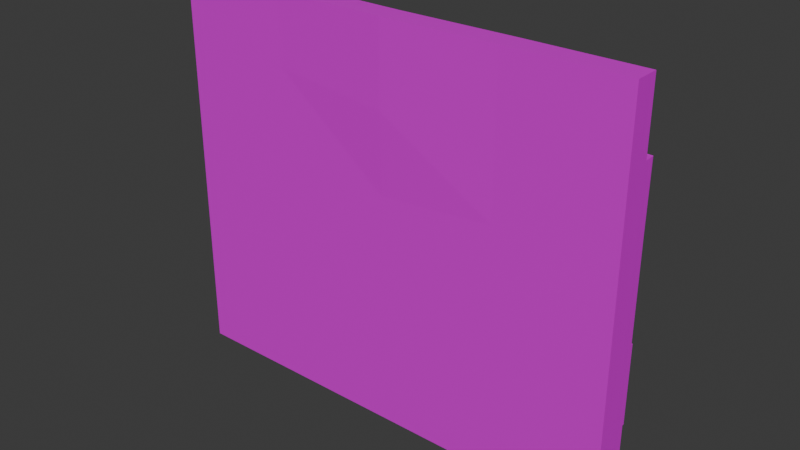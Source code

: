 # Source: Wall.blend  (saved by Blender 4.4.32; exported with 4.5.12 LTS)
import bpy
from mathutils import Matrix  # noqa: F401  (used for matrix-valued properties, if any)

bpy.ops.wm.read_factory_settings(use_empty=True)
scene = bpy.context.scene
scene.name = 'Scene'

# ---- collections
col_collection = bpy.data.collections.new('Collection'); scene.collection.children.link(col_collection)

# ---- images (referenced by path relative to the original .blend; pixels are not part of the script)
import os
ASSET_DIR = os.environ.get("B2B_ASSET_DIR", "")  # directory of the original .blend (textures are referenced by path, not embedded)
HERE = os.path.dirname(os.path.abspath(__file__))  # packed textures are extracted next to this script under _unpacked/

def load_image(name, relpath, width, height, colorspace="sRGB"):
    """Load a texture the original file referenced (path relative to the .blend, or extracted next to this script)."""
    p = next((c for c in (os.path.join(HERE, relpath), os.path.join(ASSET_DIR, relpath)) if relpath and os.path.exists(c)), "")
    if p:
        img = bpy.data.images.load(p, check_existing=True)
        img.name = name
    else:  # same state as the original file: an image datablock whose file is absent (Cycles renders it pink)
        img = bpy.data.images.new(name, width, height)
        img.source = "FILE"
        img.filepath = "//" + (relpath or name)
    img.colorspace_settings.name = colorspace
    return img
img_red_clay_wall_albedo__modified__png = load_image('red-clay-wall-albedo (modified).png', 'red-clay-wall-albedo (modified).png', 1024, 1024, 'sRGB')
img_red_clay_wall_height_png = load_image('red-clay-wall-height.png', 'red-clay-wall-height.png', 1024, 1024, 'sRGB')
img_red_clay_wall_metallic_psd = load_image('red-clay-wall-metallic.psd', 'red-clay-wall-metallic.psd', 1024, 1024, 'sRGB')
img_red_clay_wall_normal_ogl_png = load_image('red-clay-wall-normal-ogl.png', 'red-clay-wall-normal-ogl.png', 1024, 1024, 'sRGB')

# ---- materials (node trees are filled in below, after node groups)
mat_clay = bpy.data.materials.new('Clay')
mat_clay.alpha_threshold = 0.0
mat_clay.roughness = 0.5
mat_clay.line_color = (0.0, 0.0, 0.0, 1.0)

# ---- material node trees
mat_clay.use_nodes = True; mat_clay.node_tree.nodes.clear()
_N = mat_clay.node_tree.nodes; _L = mat_clay.node_tree.links
n0 = _N.new('ShaderNodeOutputMaterial'); n0.name = 'Material Output'; n0.location = (330, 76)
n1 = _N.new('ShaderNodeBsdfPrincipled'); n1.name = 'Principled BSDF'; n1.location = (-121, 339)
n1.inputs[3].default_value = 1.45
n2 = _N.new('ShaderNodeTexImage'); n2.name = 'Image Texture'; n2.location = (-706, 536)
n2.image = img_red_clay_wall_albedo__modified__png
n3 = _N.new('ShaderNodeTexImage'); n3.name = 'Image Texture.001'; n3.location = (-468, -324)
n3.image = img_red_clay_wall_height_png
n4 = _N.new('ShaderNodeDisplacement'); n4.name = 'Displacement'; n4.location = (-68, -269)
n4.inputs[2].default_value = 1.0
n5 = _N.new('ShaderNodeTexImage'); n5.name = 'Image Texture.002'; n5.location = (-1085, 259)
n5.image = img_red_clay_wall_metallic_psd
n6 = _N.new('ShaderNodeTexImage'); n6.name = 'Image Texture.003'; n6.location = (-704, 179)
n6.image = img_red_clay_wall_normal_ogl_png
n7 = _N.new('ShaderNodeNormalMap'); n7.name = 'Normal Map'; n7.location = (-416, 206)
_L.new(n1.outputs[0], n0.inputs[0])
_L.new(n2.outputs[0], n1.inputs[0])
_L.new(n3.outputs[0], n4.inputs[0])
_L.new(n4.outputs[0], n0.inputs[2])
_L.new(n5.outputs[0], n1.inputs[1])
_L.new(n6.outputs[0], n7.inputs[0])
_L.new(n7.outputs[0], n1.inputs[5])
n0.is_active_output = True

# ---- world
world_world = bpy.data.worlds.new('World'); scene.world = world_world
world_world.use_nodes = True; world_world.node_tree.nodes.clear()
_N = world_world.node_tree.nodes; _L = world_world.node_tree.links
n0 = _N.new('ShaderNodeOutputWorld'); n0.name = 'World Output'; n0.location = (300, 300)
n1 = _N.new('ShaderNodeBackground'); n1.name = 'Background'; n1.location = (10, 300)
n1.inputs[0].default_value = (0.05088, 0.05088, 0.05088, 1.0)
_L.new(n1.outputs[0], n0.inputs[0])
n0.is_active_output = True
world_world.color = (0.05088, 0.05088, 0.05088)
world_world.sun_shadow_jitter_overblur = 0.0

# ---- meshes
me_cube_005 = bpy.data.meshes.new('Cube.005')
me_cube_005.from_pydata([(-13.73, -1.0, -1.0), (-13.73, -1.0, 18.29), (-13.72, 0.9934, -1.008), (-13.73, 1.0, 18.29), (13.73, -1.0, -1.0), (13.73, -1.0, 18.29), (13.73, 1.0, -1.0), (13.73, 1.0, 18.29), (-13.73, -1.0, 3.824), (-13.73, -1.0, 8.647), (-13.73, -1.0, 13.47), (-13.73, 1.0, 13.47), (-13.73, 1.0, 8.647), (-13.73, 1.004, 3.816), (13.73, 1.0, 13.47), (13.73, 1.0, 8.647), (13.73, 1.0, 3.824), (13.73, -1.0, 13.47), (13.73, -1.0, 8.647), (13.73, -1.0, 3.824), (6.864, 1.0, -1.0), (0.0, 1.0, -1.0), (-6.858, 0.9958, -0.9922), (-6.864, 1.0, 18.29), (0.006572, 0.9023, 17.56), (6.864, 1.0, 18.29), (-6.864, -1.0, -1.0), (0.0, -1.0, -1.0), (6.864, -1.0, -1.0), (6.864, -1.0, 18.29), (0.006572, -1.098, 17.56), (-6.864, -1.0, 18.29), (6.864, -1.0, 3.824), (0.0, -1.0, 3.824), (-6.864, -1.0, 3.824), (6.864, -1.0, 8.647), (0.02268, -1.0, 8.727), (-6.864, -1.0, 8.647), (6.864, -1.0, 13.47), (0.0196, -1.0, 12.9), (-6.864, -1.0, 13.47), (-6.869, 1.007, 3.831), (0.0, 1.0, 3.824), (6.864, 1.0, 3.824), (-6.864, 1.0, 8.647), (0.02268, 1.0, 8.727), (6.864, 1.0, 8.647), (-6.864, 1.0, 13.47), (0.0196, 1.0, 12.9), (6.864, 1.0, 13.47), (-13.73, -1.0, 3.943), (-13.73, 1.0, 3.943), (13.73, 1.0, 3.943), (13.73, -1.0, 3.943), (-6.864, 1.0, 3.943), (0.0, 1.0, 4.125), (6.864, 1.0, 3.943), (6.864, -1.0, 3.943), (0.0, -1.0, 3.943), (-6.864, -1.0, 3.943), (6.864, 1.107, 3.824), (0.0, 1.107, 4.005), (0.0, 1.107, -1.0), (6.864, 1.107, -1.0), (-0.07156, 1.332, -0.9013), (0.01319, 1.253, -0.9806), (-6.845, 0.9733, -1.018), (-6.768, 1.059, -0.9373), (-6.796, 1.128, 3.724), (-6.874, 1.045, 3.806), (-0.01569, 1.325, 4.024), (-0.09946, 1.401, 3.941), (0.01481, 1.169, 4.146), (-6.849, 1.105, 3.921), (0.007436, 1.195, 8.748), (-6.879, 1.131, 8.626), (6.961, 1.203, 8.55), (6.864, 1.106, 8.647), (13.73, 1.106, 8.647), (13.63, 1.203, 8.55), (13.73, 1.106, 3.943), (13.63, 1.203, 4.04), (6.961, 1.203, 4.04), (6.864, 1.106, 3.943), (-13.73, 1.059, 8.647), (-6.864, 1.059, 8.647), (-13.73, 1.059, 3.943), (-6.864, 1.059, 3.943), (6.893, 1.16, 13.43), (0.05087, 0.9946, 12.94), (6.833, 1.239, 8.607), (-0.006096, 1.073, 8.769), (-13.76, 1.175, 13.43), (-13.66, 1.265, 13.34), (-13.61, 1.253, 8.7), (-13.7, 1.163, 8.607), (-6.928, 1.155, 8.778), (-6.837, 1.062, 8.688), (-6.893, 1.074, 13.51), (-6.982, 1.166, 13.42), (6.994, 1.455, 18.17), (6.864, 1.337, 18.29), (13.72, 1.07, 18.3), (13.6, 1.199, 18.17), (13.72, 1.003, 13.47), (13.6, 1.135, 13.6), (6.864, 1.27, 13.47), (6.994, 1.392, 13.59), (-6.902, 1.386, 18.23), (-0.03603, 1.073, 17.62), (-6.821, 1.287, 13.41), (0.05778, 1.072, 12.96), (-13.72, 0.4364, -1.006), (-13.73, 0.4412, 18.29), (13.73, 0.4412, -1.0), (13.73, 0.4412, 18.29), (13.73, 0.4412, 3.824), (13.73, 0.4412, 8.647), (13.73, 0.4412, 13.47), (-13.73, 0.4442, 3.818), (-13.73, 0.4412, 8.647), (-13.73, 0.4412, 13.47), (6.864, 0.4412, 18.29), (0.006572, 0.3435, 17.56), (-6.864, 0.4412, 18.29), (-6.86, 0.4382, -0.9944), (0.0, 0.4412, -1.0), (6.864, 0.4412, -1.0), (-13.73, 0.4412, 3.943), (13.73, 0.4412, 3.943), (13.73, 0.4412, 22.35), (13.73, -1.0, 22.35), (-6.864, -1.0, 22.35), (-13.73, -1.0, 22.35), (6.864, -1.0, 22.35), (0.006368, -1.098, 22.35), (6.864, 0.4412, 22.35), (0.006368, 0.3435, 22.35), (-6.864, 0.4412, 22.35), (-13.73, 0.4412, 22.35)], [], [(121, 113, 3, 11), (118, 115, 5, 17), (40, 31, 1, 10), (127, 114, 4, 28), (1, 31, 132, 133), (26, 34, 8, 0), (59, 37, 9, 50), (37, 40, 10, 9), (114, 116, 19, 4), (129, 117, 18, 53), (117, 118, 17, 18), (20, 43, 16, 6), (15, 52, 80, 78), (46, 49, 14, 15), (112, 119, 13, 2), (128, 120, 12, 51), (120, 121, 11, 12), (91, 89, 88, 90), (44, 47, 48, 45), (45, 48, 89, 91), (51, 12, 84, 86), (45, 55, 72, 74), (55, 45, 46, 56), (2, 13, 41, 22), (22, 41, 69, 66), (21, 42, 61, 62), (18, 17, 38, 35), (35, 38, 39, 36), (36, 39, 40, 37), (53, 18, 35, 57), (57, 35, 36, 58), (58, 36, 37, 59), (4, 19, 32, 28), (28, 32, 33, 27), (27, 33, 34, 26), (124, 113, 139, 138), (115, 122, 136, 130), (113, 1, 133, 139), (112, 125, 26, 0), (125, 126, 27, 26), (126, 127, 28, 27), (17, 5, 29, 38), (38, 29, 30, 39), (39, 30, 31, 40), (11, 3, 23, 47), (24, 48, 111, 109), (48, 24, 25, 49), (33, 58, 59, 34), (32, 57, 58, 33), (19, 53, 57, 32), (42, 55, 56, 43), (41, 54, 55, 42), (13, 51, 54, 41), (119, 128, 51, 13), (43, 56, 52, 16), (116, 129, 53, 19), (34, 59, 50, 8), (42, 21, 65, 70), (67, 68, 71, 64), (62, 61, 60, 63), (41, 42, 70, 69), (65, 66, 67, 64), (69, 70, 71, 68), (68, 67, 66, 69), (70, 65, 64, 71), (21, 22, 66, 65), (43, 20, 63, 60), (20, 21, 62, 63), (42, 43, 60, 61), (56, 46, 77, 83), (46, 15, 78, 77), (73, 75, 74, 72), (52, 56, 83, 80), (77, 78, 79, 76), (78, 80, 81, 79), (76, 82, 83, 77), (82, 81, 80, 83), (82, 76, 79, 81), (55, 54, 73, 72), (54, 44, 75, 73), (44, 45, 74, 75), (86, 84, 85, 87), (12, 44, 85, 84), (44, 54, 87, 85), (54, 51, 86, 87), (11, 47, 98, 92), (94, 93, 99, 96), (47, 44, 97, 98), (44, 12, 95, 97), (93, 94, 95, 92), (94, 96, 97, 95), (92, 98, 99, 93), (98, 97, 96, 99), (12, 11, 92, 95), (48, 49, 88, 89), (49, 46, 90, 88), (46, 45, 91, 90), (49, 25, 101, 106), (14, 49, 106, 104), (7, 14, 104, 102), (107, 100, 103, 105), (101, 102, 103, 100), (102, 104, 105, 103), (107, 105, 104, 106), (100, 107, 106, 101), (25, 7, 102, 101), (110, 108, 109, 111), (48, 47, 110, 111), (23, 24, 109, 108), (47, 23, 108, 110), (16, 52, 129, 116), (8, 50, 128, 119), (21, 20, 127, 126), (22, 21, 126, 125), (2, 22, 125, 112), (24, 23, 124, 123), (25, 24, 123, 122), (7, 25, 122, 115), (9, 10, 121, 120), (50, 9, 120, 128), (0, 8, 119, 112), (15, 14, 118, 117), (52, 15, 117, 129), (6, 16, 116, 114), (23, 3, 113, 124), (20, 6, 114, 127), (14, 7, 115, 118), (10, 1, 113, 121), (138, 139, 133, 132), (130, 136, 134, 131), (136, 137, 135, 134), (137, 138, 132, 135), (29, 5, 131, 134), (5, 115, 130, 131), (123, 124, 138, 137), (30, 29, 134, 135), (122, 123, 137, 136), (31, 30, 135, 132)])
_uv = me_cube_005.uv_layers.new(name='UVMap')
_uv.uv.foreach_set('vector', [0.4993, 0.6591, 0.4993, 0.8346, 0.5196, 0.8346, 0.5196, 0.6591, 0.4993, 0.6591, 0.4993, 0.8346, 0.4469, 0.8346, 0.4469, 0.6591, 0.2466, 0.6591, 0.2466, 0.8346, -0.00316, 0.8346, -0.00316, 0.6591, 0.7461, 0.4993, 0.9958, 0.4993, 0.9958, 0.4469, 0.7461, 0.4469, -0.00316, 0.8346, 0.2466, 0.8346, 0.2466, 0.982, -0.003168, 0.982, 0.2466, 0.1326, 0.2466, 0.3081, -0.00316, 0.3081, -0.00316, 0.1326, 0.2466, 0.3124, 0.2466, 0.4836, -0.00316, 0.4836, -0.00316, 0.3124, 0.2466, 0.4836, 0.2466, 0.6591, -0.00316, 0.6591, -0.00316, 0.4836, 0.4993, 0.1326, 0.4993, 0.3081, 0.4469, 0.3081, 0.4469, 0.1326, 0.4993, 0.3124, 0.4993, 0.4836, 0.4469, 0.4836, 0.4469, 0.3124, 0.4993, 0.4836, 0.4993, 0.6591, 0.4469, 0.6591, 0.4469, 0.4836, 0.7461, 0.1326, 0.7461, 0.3081, 0.9958, 0.3081, 0.9958, 0.1326, 0.5196, 0.4836, 0.5196, 0.3124, 0.5235, 0.3124, 0.5235, 0.4836, 0.7461, 0.4836, 0.7461, 0.6591, 0.9958, 0.6591, 0.9958, 0.4836, 0.4991, 0.1324, 0.4994, 0.3079, 0.5198, 0.3078, 0.5194, 0.1323, 0.4993, 0.3124, 0.4993, 0.4836, 0.5196, 0.4836, 0.5196, 0.3124, 0.4993, 0.4836, 0.4993, 0.6591, 0.5196, 0.6591, 0.5196, 0.4836, 0.4961, 0.488, 0.4982, 0.6399, 0.7471, 0.6576, 0.7449, 0.4821, 0.2466, 0.4836, 0.2466, 0.6591, 0.497, 0.6384, 0.4972, 0.4865, 0.5196, 0.4865, 0.5196, 0.6384, 0.5194, 0.6399, 0.5223, 0.488, 0.5196, 0.3124, 0.5196, 0.4836, 0.5218, 0.4836, 0.5218, 0.3124, 0.5196, 0.4865, 0.5196, 0.319, 0.5258, 0.3198, 0.5267, 0.4873, 0.4963, 0.319, 0.4972, 0.4865, 0.7461, 0.4836, 0.7461, 0.3124, -0.00296, 0.1323, -0.00336, 0.3078, 0.2464, 0.3084, 0.2468, 0.1328, 0.5195, 0.1328, 0.5199, 0.3084, 0.5213, 0.3074, 0.5187, 0.1319, 0.5196, 0.1326, 0.5196, 0.3081, 0.5235, 0.3147, 0.5235, 0.1326, 0.9958, 0.4836, 0.9958, 0.6591, 0.7461, 0.6591, 0.7461, 0.4836, 0.7461, 0.4836, 0.7461, 0.6591, 0.497, 0.6384, 0.4972, 0.4865, 0.4972, 0.4865, 0.497, 0.6384, 0.2466, 0.6591, 0.2466, 0.4836, 0.9958, 0.3124, 0.9958, 0.4836, 0.7461, 0.4836, 0.7461, 0.3124, 0.7461, 0.3124, 0.7461, 0.4836, 0.4972, 0.4865, 0.4963, 0.3124, 0.4963, 0.3124, 0.4972, 0.4865, 0.2466, 0.4836, 0.2466, 0.3124, 0.9958, 0.1326, 0.9958, 0.3081, 0.7461, 0.3081, 0.7461, 0.1326, 0.7461, 0.1326, 0.7461, 0.3081, 0.4963, 0.3081, 0.4963, 0.1326, 0.4963, 0.1326, 0.4963, 0.3081, 0.2466, 0.3081, 0.2466, 0.1326, 0.2466, 0.8346, -0.00316, 0.8346, -0.003168, 0.982, 0.2466, 0.982, 0.9958, 0.8346, 0.7461, 0.8346, 0.7461, 0.982, 0.9958, 0.982, 0.4993, 0.8346, 0.4469, 0.8346, 0.4469, 0.982, 0.4993, 0.982, -0.003016, 0.4991, 0.2467, 0.4992, 0.2466, 0.4469, -0.00316, 0.4469, 0.2467, 0.4992, 0.4963, 0.4993, 0.4963, 0.4469, 0.2466, 0.4469, 0.4963, 0.4993, 0.7461, 0.4993, 0.7461, 0.4469, 0.4963, 0.4469, 0.9958, 0.6591, 0.9958, 0.8346, 0.7461, 0.8346, 0.7461, 0.6591, 0.7461, 0.6591, 0.7461, 0.8346, 0.4966, 0.808, 0.497, 0.6384, 0.497, 0.6384, 0.4966, 0.808, 0.2466, 0.8346, 0.2466, 0.6591, -0.00316, 0.6591, -0.00316, 0.8346, 0.2466, 0.8346, 0.2466, 0.6591, 0.5161, 0.808, 0.5196, 0.6384, 0.5222, 0.6406, 0.5223, 0.8101, 0.497, 0.6384, 0.4966, 0.808, 0.7461, 0.8346, 0.7461, 0.6591, 0.4963, 0.3081, 0.4963, 0.3124, 0.2466, 0.3124, 0.2466, 0.3081, 0.7461, 0.3081, 0.7461, 0.3124, 0.4963, 0.3124, 0.4963, 0.3081, 0.9958, 0.3081, 0.9958, 0.3124, 0.7461, 0.3124, 0.7461, 0.3081, 0.4963, 0.3081, 0.4963, 0.319, 0.7461, 0.3124, 0.7461, 0.3081, 0.2464, 0.3084, 0.2466, 0.3124, 0.4963, 0.319, 0.4963, 0.3081, -0.00336, 0.3078, -0.00316, 0.3124, 0.2466, 0.3124, 0.2464, 0.3084, 0.4994, 0.3079, 0.4993, 0.3124, 0.5196, 0.3124, 0.5198, 0.3078, 0.7461, 0.3081, 0.7461, 0.3124, 0.9958, 0.3124, 0.9958, 0.3081, 0.4993, 0.3081, 0.4993, 0.3124, 0.4469, 0.3124, 0.4469, 0.3081, 0.2466, 0.3081, 0.2466, 0.3124, -0.00316, 0.3124, -0.00316, 0.3081, 0.5196, 0.3081, 0.5196, 0.1326, 0.5288, 0.1333, 0.5314, 0.3154, 0.2501, 0.1348, 0.2491, 0.3044, 0.4927, 0.3123, 0.4937, 0.1362, 0.4963, 0.1326, 0.4963, 0.3147, 0.7461, 0.3081, 0.7461, 0.1326, 0.2464, 0.5199, 0.4963, 0.5196, 0.4958, 0.5314, 0.2462, 0.5213, 0.4968, 0.5288, 0.2473, 0.5187, 0.2501, 0.5218, 0.4937, 0.5317, 0.2462, 0.3074, 0.4958, 0.3154, 0.4927, 0.3123, 0.2491, 0.3044, 0.5243, 0.3044, 0.5218, 0.1348, 0.5187, 0.1319, 0.5213, 0.3074, 0.4958, 0.3154, 0.4968, 0.1333, 0.4937, 0.1362, 0.4927, 0.3123, 0.4963, 0.5196, 0.2468, 0.5195, 0.2473, 0.5187, 0.4968, 0.5288, 0.5196, 0.3081, 0.5196, 0.1326, 0.5235, 0.1326, 0.5235, 0.3081, 0.7461, 0.5196, 0.4963, 0.5196, 0.4963, 0.5235, 0.7461, 0.5235, 0.4963, 0.5196, 0.7461, 0.5196, 0.7461, 0.5235, 0.4963, 0.5235, 0.5196, 0.3124, 0.5196, 0.4836, 0.5235, 0.4836, 0.5235, 0.3124, 0.7461, 0.5196, 0.9958, 0.5196, 0.9958, 0.5235, 0.7461, 0.5235, 0.2471, 0.3116, 0.246, 0.4828, 0.4966, 0.4873, 0.4969, 0.3198, 0.9958, 0.5196, 0.7461, 0.5196, 0.7461, 0.5235, 0.9958, 0.5235, 0.7461, 0.5235, 0.9958, 0.5235, 0.9923, 0.527, 0.7496, 0.527, 0.5235, 0.4836, 0.5235, 0.3124, 0.527, 0.316, 0.527, 0.48, 0.527, 0.48, 0.527, 0.316, 0.5235, 0.3124, 0.5235, 0.4836, 0.7496, 0.527, 0.9923, 0.527, 0.9958, 0.5235, 0.7461, 0.5235, 0.7496, 0.316, 0.7496, 0.48, 0.9923, 0.48, 0.9923, 0.316, 0.4963, 0.5196, 0.2466, 0.5196, 0.2471, 0.5235, 0.4969, 0.5258, 0.5196, 0.3124, 0.5196, 0.4836, 0.5244, 0.4828, 0.5235, 0.3116, 0.2466, 0.5196, 0.4972, 0.5196, 0.4966, 0.5267, 0.246, 0.5244, -0.00316, 0.3124, -0.00316, 0.4836, 0.2466, 0.4836, 0.2466, 0.3124, -0.00316, 0.5196, 0.2466, 0.5196, 0.2466, 0.5218, -0.00316, 0.5218, 0.5196, 0.4836, 0.5196, 0.3124, 0.5218, 0.3124, 0.5218, 0.4836, 0.2466, 0.5196, -0.00316, 0.5196, -0.00316, 0.5218, 0.2466, 0.5218, -0.00316, 0.5196, 0.2466, 0.5196, 0.2455, 0.5223, -0.004188, 0.526, 0.001194, 0.4855, -0.0007789, 0.6543, 0.2423, 0.6572, 0.2443, 0.4883, 0.5196, 0.6591, 0.5196, 0.4836, 0.5219, 0.4851, 0.5223, 0.6606, 0.2466, 0.5196, -0.00316, 0.5196, -0.002137, 0.5256, 0.2476, 0.5219, -0.0007789, 0.6543, 0.001194, 0.4855, -0.002137, 0.4821, -0.004188, 0.6576, 0.001194, 0.5288, 0.2443, 0.5253, 0.2476, 0.5219, -0.002137, 0.5256, -0.004188, 0.6576, 0.2455, 0.6606, 0.2423, 0.6572, -0.0007789, 0.6543, 0.5223, 0.6606, 0.5219, 0.4851, 0.5253, 0.4883, 0.5257, 0.6572, 0.5196, 0.4836, 0.5196, 0.6591, 0.526, 0.6576, 0.5256, 0.4821, 0.497, 0.5196, 0.7461, 0.5196, 0.7471, 0.5255, 0.4982, 0.5194, 0.5196, 0.6591, 0.5196, 0.4836, 0.5283, 0.4821, 0.5255, 0.6576, 0.7461, 0.5196, 0.4972, 0.5196, 0.4961, 0.5223, 0.7449, 0.5283, 0.5196, 0.6591, 0.5196, 0.8346, 0.5319, 0.8346, 0.5294, 0.6591, 0.9958, 0.5196, 0.7461, 0.5196, 0.7461, 0.5294, 0.9956, 0.5198, 0.5196, 0.8346, 0.5196, 0.6591, 0.5198, 0.6592, 0.5222, 0.8347, 0.7508, 0.6636, 0.7508, 0.8299, 0.9913, 0.8301, 0.9912, 0.6637, 0.7461, 0.8346, 0.9956, 0.8347, 0.9913, 0.8301, 0.7508, 0.8299, 0.5222, 0.8347, 0.5198, 0.6592, 0.5246, 0.6637, 0.5269, 0.8301, 0.7508, 0.5339, 0.9912, 0.5246, 0.9956, 0.5198, 0.7461, 0.5294, 0.7508, 0.8299, 0.7508, 0.6636, 0.7461, 0.6591, 0.7461, 0.8346, 0.7461, 0.5196, 0.9958, 0.5196, 0.9956, 0.5222, 0.7461, 0.5319, 0.2481, 0.657, 0.2452, 0.8324, 0.495, 0.8101, 0.4984, 0.6406, 0.497, 0.5196, 0.2466, 0.5196, 0.2481, 0.5301, 0.4984, 0.5222, 0.2466, 0.5196, 0.4966, 0.5161, 0.495, 0.5223, 0.2452, 0.5337, 0.5196, 0.6591, 0.5196, 0.8346, 0.5337, 0.8324, 0.5301, 0.657, 0.5196, 0.3081, 0.5196, 0.3124, 0.4993, 0.3124, 0.4993, 0.3081, 0.4469, 0.3081, 0.4469, 0.3124, 0.4993, 0.3124, 0.4994, 0.3079, 0.4963, 0.5196, 0.7461, 0.5196, 0.7461, 0.4993, 0.4963, 0.4993, 0.2468, 0.5195, 0.4963, 0.5196, 0.4963, 0.4993, 0.2467, 0.4992, -0.00296, 0.5194, 0.2468, 0.5195, 0.2467, 0.4992, -0.003016, 0.4991, 0.4966, 0.5161, 0.2466, 0.5196, 0.2466, 0.4993, 0.4966, 0.4957, 0.7461, 0.5196, 0.4966, 0.5161, 0.4966, 0.4957, 0.7461, 0.4993, 0.9958, 0.5196, 0.7461, 0.5196, 0.7461, 0.4993, 0.9958, 0.4993, 0.4469, 0.4836, 0.4469, 0.6591, 0.4993, 0.6591, 0.4993, 0.4836, 0.4469, 0.3124, 0.4469, 0.4836, 0.4993, 0.4836, 0.4993, 0.3124, 0.4469, 0.1326, 0.4469, 0.3081, 0.4994, 0.3079, 0.4991, 0.1324, 0.5196, 0.4836, 0.5196, 0.6591, 0.4993, 0.6591, 0.4993, 0.4836, 0.5196, 0.3124, 0.5196, 0.4836, 0.4993, 0.4836, 0.4993, 0.3124, 0.5196, 0.1326, 0.5196, 0.3081, 0.4993, 0.3081, 0.4993, 0.1326, 0.2466, 0.5196, -0.00316, 0.5196, -0.00316, 0.4993, 0.2466, 0.4993, 0.7461, 0.5196, 0.9958, 0.5196, 0.9958, 0.4993, 0.7461, 0.4993, 0.5196, 0.6591, 0.5196, 0.8346, 0.4993, 0.8346, 0.4993, 0.6591, 0.4469, 0.6591, 0.4469, 0.8346, 0.4993, 0.8346, 0.4993, 0.6591, 0.2466, 0.4993, -0.003168, 0.4993, -0.003168, 0.4469, 0.2466, 0.4469, 0.9958, 0.4993, 0.7461, 0.4993, 0.7461, 0.4469, 0.9958, 0.4469, 0.7461, 0.4993, 0.4966, 0.4957, 0.4966, 0.4433, 0.7461, 0.4469, 0.4966, 0.4957, 0.2466, 0.4993, 0.2466, 0.4469, 0.4966, 0.4433, 0.7461, 0.8346, 0.9958, 0.8346, 0.9958, 0.982, 0.7461, 0.982, 0.4469, 0.8346, 0.4993, 0.8346, 0.4993, 0.982, 0.4469, 0.982, 0.4966, 0.808, 0.2466, 0.8346, 0.2466, 0.982, 0.4966, 0.9554, 0.4966, 0.808, 0.7461, 0.8346, 0.7461, 0.982, 0.4966, 0.9554, 0.7461, 0.8346, 0.4966, 0.808, 0.4966, 0.9554, 0.7461, 0.982, 0.2466, 0.8346, 0.4966, 0.808, 0.4966, 0.9554, 0.2466, 0.982])
me_cube_005.materials.append(mat_clay)
me_cube_005.update()
me_cube_006 = bpy.data.meshes.new('Cube.006')
me_cube_006.from_pydata([(-3.187, 0.2993, -1.237), (-3.199, 0.2825, 3.125), (3.357, 0.2273, -1.401), (3.357, 0.2273, 3.204), (-3.042, 1.072, -1.092), (-3.173, 0.9267, -1.237), (-3.054, 1.055, 2.98), (-3.199, 0.9099, 3.125), (3.212, 1.0, -1.256), (3.357, 0.8548, -1.401), (3.357, 0.8548, 3.204), (3.212, 1.0, 3.059), (-3.356, 0.8622, 2.327), (-3.135, 0.9735, 3.062), (-3.025, 0.9097, 3.122), (-2.56, 0.8631, 3.31), (-3.21, 1.008, 2.59), (-3.199, 0.6277, 3.125), (-2.73, 0.2359, 3.313), (-3.356, 0.2342, 2.021), (-2.782, 1.009, 3.171), (-2.652, 0.523, 3.312), (-3.357, 0.228, -1.072), (-3.212, 1.001, -0.761), (-2.663, 0.2273, -1.401), (-2.566, 0.8548, -1.401), (-2.695, 1.0, -1.256), (-3.357, 0.8558, -0.8853), (-2.809, 1.001, -0.7727), (-2.845, 0.2277, -0.8612), (-3.357, 0.6123, -0.743)], [], [(4, 28, 26), (10, 15, 21, 18, 3), (2, 3, 18, 19, 22, 29, 24), (0, 22, 30, 27, 5), (9, 10, 3, 2), (6, 16, 12, 13), (9, 25, 26, 8), (7, 14, 13), (10, 9, 8, 11), (18, 21, 17, 1), (17, 21, 14, 7), (14, 21, 15), (19, 18, 1), (13, 14, 15, 20, 6), (20, 15, 10, 11), (12, 19, 17, 7), (17, 19, 1), (20, 16, 6), (13, 12, 7), (12, 16, 23, 27), (0, 5, 25, 24), (24, 25, 9, 2), (26, 28, 23, 16, 20, 11, 8), (23, 28, 4), (26, 25, 5, 4), (27, 23, 4, 5), (24, 29, 0), (0, 29, 22), (27, 30, 22, 19, 12)])
_uv = me_cube_006.uv_layers.new(name='UVMap')
_uv.uv.foreach_set('vector', [0.02163, 0.1787, 0.08166, 0.249, 0.0987, 0.1787, 1.0, 0.5215, 0.1185, 0.5215, 0.1047, 0.4709, 0.09307, 0.4281, 1.0, 0.4281, 1.0, 0.1571, 1.0, 0.8429, 0.09307, 0.8429, 0.0, 0.6538, 0.0, 0.2049, 0.07634, 0.2358, 0.1033, 0.1571, 0.4281, 0.1571, 0.4281, 0.2049, 0.4852, 0.2526, 0.5215, 0.2319, 0.5215, 0.1571, 0.5215, 0.1571, 0.5215, 0.8429, 0.4281, 0.8429, 0.4281, 0.1571, 0.02163, 0.8213, 0.02163, 0.736, 0.0, 0.6981, 0.009468, 0.8334, 1.0, 0.5215, 0.1178, 0.5215, 0.0987, 0.5432, 0.9784, 0.5432, 0.0, 0.5215, 0.02588, 0.5215, 0.009468, 0.531, 1.0, 0.8429, 1.0, 0.1571, 0.9784, 0.1787, 0.9784, 0.8213, 0.09307, 0.4281, 0.1047, 0.4709, 0.0, 0.4795, 0.0, 0.4281, 0.0, 0.4795, 0.1047, 0.4709, 0.02588, 0.5215, 0.0, 0.5215, 0.02588, 0.5215, 0.1047, 0.4709, 0.1185, 0.5215, 0.0, 0.6538, 0.09307, 0.8429, 0.0, 0.8429, 0.009468, 0.531, 0.02588, 0.5215, 0.1185, 0.5215, 0.08543, 0.5432, 0.02163, 0.5432, 0.08543, 0.5432, 0.1185, 0.5215, 1.0, 0.5215, 0.9784, 0.5432, 0.5215, 0.6981, 0.4281, 0.6538, 0.4795, 0.8429, 0.5215, 0.8429, 0.4795, 0.8429, 0.4281, 0.6538, 0.4281, 0.8429, 0.08543, 0.8213, 0.02163, 0.736, 0.02163, 0.8213, 0.009468, 0.8334, 0.0, 0.6981, 0.0, 0.8429, 0.0, 0.6981, 0.02163, 0.736, 0.02163, 0.2504, 0.0, 0.2319, 0.0, 0.4281, 0.004232, 0.5215, 0.1178, 0.5215, 0.1033, 0.4281, 0.1033, 0.4281, 0.1178, 0.5215, 1.0, 0.5215, 1.0, 0.4281, 0.0987, 0.1787, 0.08166, 0.249, 0.02163, 0.2504, 0.02163, 0.736, 0.08543, 0.8213, 0.9784, 0.8213, 0.9784, 0.1787, 0.02163, 0.2504, 0.08166, 0.249, 0.02163, 0.1787, 0.0987, 0.5432, 0.1178, 0.5215, 0.004232, 0.5215, 0.02163, 0.5432, 0.0, 0.2319, 0.02163, 0.2504, 0.02163, 0.1787, 0.0, 0.1571, 0.1033, 0.1571, 0.07634, 0.2358, 0.0, 0.1571, 0.0, 0.1571, 0.07634, 0.2358, 0.0, 0.2049, 0.5215, 0.2319, 0.4852, 0.2526, 0.4281, 0.2049, 0.4281, 0.6538, 0.5215, 0.6981])
me_cube_006.materials.append(mat_clay)
me_cube_006.update()
me_cube_007 = bpy.data.meshes.new('Cube.007')
me_cube_007.from_pydata([(-3.357, -0.4667, -2.303), (-3.357, -0.4667, 2.303), (3.357, -0.4667, -2.303), (3.357, -0.4667, 2.303), (-3.212, 0.306, -2.157), (-3.357, 0.1607, -2.303), (-3.212, 0.306, 2.157), (-3.357, 0.1607, 2.303), (3.212, 0.306, -2.157), (3.357, 0.1607, -2.303), (3.357, 0.1607, 2.303), (3.212, 0.306, 2.157)], [], [(4, 6, 11, 8), (10, 7, 1, 3), (2, 3, 1, 0), (0, 1, 7, 5), (9, 10, 3, 2), (6, 4, 5, 7), (9, 5, 4, 8), (7, 10, 11, 6), (10, 9, 8, 11), (5, 9, 2, 0)])
_uv = me_cube_007.uv_layers.new(name='UVMap')
_uv.uv.foreach_set('vector', [0.02163, 0.1787, 0.02163, 0.8213, 0.9784, 0.8213, 0.9784, 0.1787, 1.0, 0.5215, 0.0, 0.5215, 0.0, 0.4281, 1.0, 0.4281, 1.0, 0.1571, 1.0, 0.8429, 0.0, 0.8429, 0.0, 0.1571, 0.4281, 0.1571, 0.4281, 0.8429, 0.5215, 0.8429, 0.5215, 0.1571, 0.5215, 0.1571, 0.5215, 0.8429, 0.4281, 0.8429, 0.4281, 0.1571, 0.02163, 0.8213, 0.02163, 0.1787, 0.0, 0.1571, 0.0, 0.8429, 1.0, 0.5215, 0.0, 0.5215, 0.02163, 0.5432, 0.9784, 0.5432, 0.0, 0.5215, 1.0, 0.5215, 0.9784, 0.5432, 0.02163, 0.5432, 1.0, 0.8429, 1.0, 0.1571, 0.9784, 0.1787, 0.9784, 0.8213, 0.0, 0.5215, 1.0, 0.5215, 1.0, 0.4281, 0.0, 0.4281])
me_cube_007.materials.append(mat_clay)
me_cube_007.update()
me_cube_008 = bpy.data.meshes.new('Cube.008')
me_cube_008.from_pydata([(1.585, -0.3947, 2.112), (1.193, -0.4562, -2.232), (-4.917, -0.4249, 2.881), (-5.343, -0.4719, -1.704), (1.431, 0.3773, 1.973), (1.574, 0.2327, 2.107), (1.066, 0.3188, -2.082), (1.196, 0.1712, -2.238), (-4.782, 0.3454, 2.715), (-4.914, 0.2025, 2.874), (-5.339, 0.1555, -1.711), (-5.181, 0.3013, -1.581), (1.426, 0.1307, -1.457), (1.139, 0.2358, -2.17), (1.024, 0.1721, -2.219), (0.5423, 0.1264, -2.363), (1.257, 0.2749, -1.708), (1.195, -0.111, -2.235), (0.7088, -0.5018, -2.375), (1.451, -0.4942, -1.146), (0.7769, 0.2722, -2.247), (0.6326, -0.2142, -2.37), (1.738, -0.4688, 1.933), (1.569, 0.3019, 1.629), (1.078, -0.4618, 2.325), (0.9842, 0.1661, 2.327), (1.1, 0.3091, 2.169), (1.724, 0.1571, 1.741), (1.169, 0.3045, 1.678), (1.208, -0.4681, 1.771), (1.71, -0.08783, 1.602)], [], [(4, 28, 26), (10, 15, 21, 18, 3), (2, 3, 18, 19, 22, 29, 24), (0, 22, 30, 27, 5), (9, 10, 3, 2), (6, 16, 12, 13), (9, 25, 26, 8), (7, 14, 13), (10, 9, 8, 11), (18, 21, 17, 1), (17, 21, 14, 7), (14, 21, 15), (19, 18, 1), (13, 14, 15, 20, 6), (20, 15, 10, 11), (12, 19, 17, 7), (17, 19, 1), (20, 16, 6), (13, 12, 7), (12, 16, 23, 27), (0, 5, 25, 24), (24, 25, 9, 2), (26, 28, 23, 16, 20, 11, 8), (23, 28, 4), (26, 25, 5, 4), (27, 23, 4, 5), (24, 29, 0), (0, 29, 22), (27, 30, 22, 19, 12)])
_uv = me_cube_008.uv_layers.new(name='UVMap')
_uv.uv.foreach_set('vector', [0.02163, 0.1787, 0.08166, 0.249, 0.0987, 0.1787, 1.0, 0.5215, 0.1185, 0.5215, 0.1047, 0.4709, 0.09307, 0.4281, 1.0, 0.4281, 1.0, 0.1571, 1.0, 0.8429, 0.09307, 0.8429, 0.0, 0.6538, 0.0, 0.2049, 0.07634, 0.2358, 0.1033, 0.1571, 0.4281, 0.1571, 0.4281, 0.2049, 0.4852, 0.2526, 0.5215, 0.2319, 0.5215, 0.1571, 0.5215, 0.1571, 0.5215, 0.8429, 0.4281, 0.8429, 0.4281, 0.1571, 0.02163, 0.8213, 0.02163, 0.736, 0.0, 0.6981, 0.009468, 0.8334, 1.0, 0.5215, 0.1178, 0.5215, 0.0987, 0.5432, 0.9784, 0.5432, 0.0, 0.5215, 0.02588, 0.5215, 0.009468, 0.531, 1.0, 0.8429, 1.0, 0.1571, 0.9784, 0.1787, 0.9784, 0.8213, 0.09307, 0.4281, 0.1047, 0.4709, 0.0, 0.4795, 0.0, 0.4281, 0.0, 0.4795, 0.1047, 0.4709, 0.02588, 0.5215, 0.0, 0.5215, 0.02588, 0.5215, 0.1047, 0.4709, 0.1185, 0.5215, 0.0, 0.6538, 0.09307, 0.8429, 0.0, 0.8429, 0.009468, 0.531, 0.02588, 0.5215, 0.1185, 0.5215, 0.08543, 0.5432, 0.02163, 0.5432, 0.08543, 0.5432, 0.1185, 0.5215, 1.0, 0.5215, 0.9784, 0.5432, 0.5215, 0.6981, 0.4281, 0.6538, 0.4795, 0.8429, 0.5215, 0.8429, 0.4795, 0.8429, 0.4281, 0.6538, 0.4281, 0.8429, 0.08543, 0.8213, 0.02163, 0.736, 0.02163, 0.8213, 0.009468, 0.8334, 0.0, 0.6981, 0.0, 0.8429, 0.0, 0.6981, 0.02163, 0.736, 0.02163, 0.2504, 0.0, 0.2319, 0.0, 0.4281, 0.004232, 0.5215, 0.1178, 0.5215, 0.1033, 0.4281, 0.1033, 0.4281, 0.1178, 0.5215, 1.0, 0.5215, 1.0, 0.4281, 0.0987, 0.1787, 0.08166, 0.249, 0.02163, 0.2504, 0.02163, 0.736, 0.08543, 0.8213, 0.9784, 0.8213, 0.9784, 0.1787, 0.02163, 0.2504, 0.08166, 0.249, 0.02163, 0.1787, 0.0987, 0.5432, 0.1178, 0.5215, 0.004232, 0.5215, 0.02163, 0.5432, 0.0, 0.2319, 0.02163, 0.2504, 0.02163, 0.1787, 0.0, 0.1571, 0.1033, 0.1571, 0.07634, 0.2358, 0.0, 0.1571, 0.0, 0.1571, 0.07634, 0.2358, 0.0, 0.2049, 0.5215, 0.2319, 0.4852, 0.2526, 0.4281, 0.2049, 0.4281, 0.6538, 0.5215, 0.6981])
me_cube_008.materials.append(mat_clay)
me_cube_008.update()
me_cube_009 = bpy.data.meshes.new('Cube.009')
me_cube_009.from_pydata([(-3.357, -0.4667, -2.303), (-3.357, -0.4667, 2.303), (3.357, -0.4667, -2.303), (3.357, -0.4667, 2.303), (-3.212, 0.306, -2.157), (-3.357, 0.1607, -2.303), (-3.212, 0.306, 2.157), (-3.357, 0.1607, 2.303), (3.212, 0.306, -2.157), (3.357, 0.1607, -2.303), (3.357, 0.1607, 2.303), (3.212, 0.306, 2.157)], [], [(4, 6, 11, 8), (10, 7, 1, 3), (2, 3, 1, 0), (0, 1, 7, 5), (9, 10, 3, 2), (6, 4, 5, 7), (9, 5, 4, 8), (7, 10, 11, 6), (10, 9, 8, 11), (5, 9, 2, 0)])
_uv = me_cube_009.uv_layers.new(name='UVMap')
_uv.uv.foreach_set('vector', [0.02163, 0.1787, 0.02163, 0.8213, 0.9784, 0.8213, 0.9784, 0.1787, 1.0, 0.5215, 0.0, 0.5215, 0.0, 0.4281, 1.0, 0.4281, 1.0, 0.1571, 1.0, 0.8429, 0.0, 0.8429, 0.0, 0.1571, 0.4281, 0.1571, 0.4281, 0.8429, 0.5215, 0.8429, 0.5215, 0.1571, 0.5215, 0.1571, 0.5215, 0.8429, 0.4281, 0.8429, 0.4281, 0.1571, 0.02163, 0.8213, 0.02163, 0.1787, 0.0, 0.1571, 0.0, 0.8429, 1.0, 0.5215, 0.0, 0.5215, 0.02163, 0.5432, 0.9784, 0.5432, 0.0, 0.5215, 1.0, 0.5215, 0.9784, 0.5432, 0.02163, 0.5432, 1.0, 0.8429, 1.0, 0.1571, 0.9784, 0.1787, 0.9784, 0.8213, 0.0, 0.5215, 1.0, 0.5215, 1.0, 0.4281, 0.0, 0.4281])
me_cube_009.materials.append(mat_clay)
me_cube_009.update()

# ---- objects
ob_wall = bpy.data.objects.new('Wall', me_cube_005)
ob_block_001 = bpy.data.objects.new('Block.001', me_cube_006)
ob_block_002 = bpy.data.objects.new('Block.002', me_cube_007)
ob_block_003 = bpy.data.objects.new('Block.003', me_cube_008)
ob_block_004 = bpy.data.objects.new('Block.004', me_cube_009)

# ---- transforms, parenting, visibility, modifiers, constraints
ob_wall.location = (0.0, 0.0, 1.107)
ob_block_001.location = (3.403, 0.4966, 15.74)
ob_block_001.rotation_euler = (0.009681, -0.08635, 0.00616)
ob_block_002.location = (3.375, 1.344, 7.46)
ob_block_002.rotation_euler = (0.001354, 0.03232, 0.004876)
ob_block_003.location = (-1.605, 1.325, 16.45)
ob_block_003.rotation_euler = (-0.1254, -0.03168, 0.01183)
ob_block_004.location = (-10.32, 1.144, 2.484)
ob_block_004.rotation_euler = (0.09746, -0.002186, -0.02706)

# ---- collection membership
col_collection.objects.link(ob_wall)
col_collection.objects.link(ob_block_001)
col_collection.objects.link(ob_block_002)
col_collection.objects.link(ob_block_003)
col_collection.objects.link(ob_block_004)

# ---- scene / render settings (as saved in the file)
scene.frame_start = 1; scene.frame_end = 250; scene.frame_set(1)
scene.render.engine = 'BLENDER_EEVEE_NEXT'
bpy.context.view_layer.update()

# ---- added for rendering (the .blend has no active camera and no usable light): camera, sun
cam_auto = bpy.data.cameras.new('AutoCamera')
cam_auto.lens = 50.0
cam_auto.sensor_width = 36.0
cam_auto.clip_end = 1000.0
ob_auto_camera = bpy.data.objects.new('AutoCamera', cam_auto)
scene.collection.objects.link(ob_auto_camera)
ob_auto_camera.location = (33.4917, -39.7164, 38.5771)
ob_auto_camera.rotation_euler = (1.09748, -7.21219e-08, 0.694738)
scene.camera = ob_auto_camera
light_auto_sun = bpy.data.lights.new('AutoSun', 'SUN')
light_auto_sun.energy = 3.0
light_auto_sun.angle = 0.0523599
ob_auto_sun = bpy.data.objects.new('AutoSun', light_auto_sun)
scene.collection.objects.link(ob_auto_sun)
ob_auto_sun.rotation_euler = (0.872665, 0.174533, 0.523599)
bpy.context.view_layer.update()
